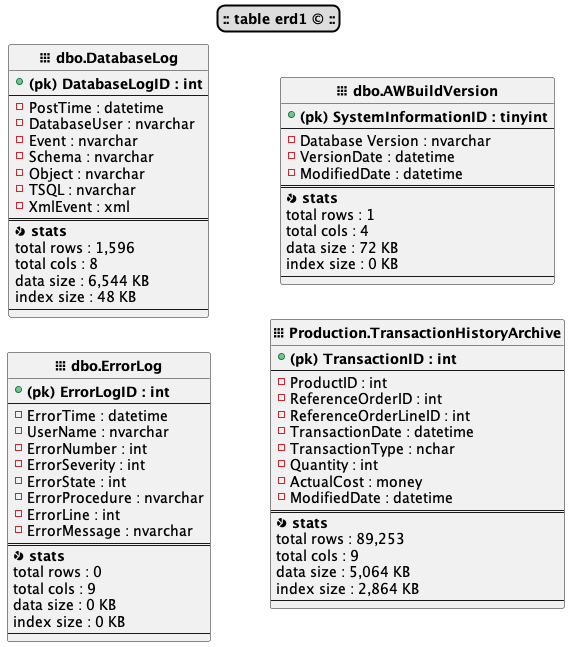

The diagram above was rendered by PlantUML. Its source (embedded in the PNG):
@startuml
skinparam titleBorderRoundCorner 15
skinparam titleBorderThickness 2
skinparam titleBorderColor black
skinparam titleBackgroundColor #DDDDDD
title **:: table erd1 © ::**
!theme _none_
skinparam shadowing False
left to right direction
skinparam linetype polyline
skinparam packageStyle rectangle
hide circle



entity "<&grid-three-up>** dbo.DatabaseLog**" as dbo.DatabaseLog { 
  + **(pk) DatabaseLogID : int**
  --
  - PostTime : datetime
  - DatabaseUser : nvarchar
  - Event : nvarchar
  - Schema : nvarchar
  - Object : nvarchar
  - TSQL : nvarchar
  - XmlEvent : xml
  ==
  <&pie-chart>** stats**
      total rows : 1,596
      total cols : 8
      data size : 6,544 KB
      index size : 48 KB
  --
}


entity "<&grid-three-up>** dbo.ErrorLog**" as dbo.ErrorLog { 
  + **(pk) ErrorLogID : int**
  --
  - ErrorTime : datetime
  - UserName : nvarchar
  - ErrorNumber : int
  - ErrorSeverity : int
  - ErrorState : int
  - ErrorProcedure : nvarchar
  - ErrorLine : int
  - ErrorMessage : nvarchar
  ==
  <&pie-chart>** stats**
      total rows : 0
      total cols : 9
      data size : 0 KB
      index size : 0 KB
  --
}


entity "<&grid-three-up>** dbo.AWBuildVersion**" as dbo.AWBuildVersion { 
  + **(pk) SystemInformationID : tinyint**
  --
  - Database Version : nvarchar
  - VersionDate : datetime
  - ModifiedDate : datetime
  ==
  <&pie-chart>** stats**
      total rows : 1
      total cols : 4
      data size : 72 KB
      index size : 0 KB
  --
}


entity "<&grid-three-up>** Production.TransactionHistoryArchive**" as Production.TransactionHistoryArchive { 
  + **(pk) TransactionID : int**
  --
  - ProductID : int
  - ReferenceOrderID : int
  - ReferenceOrderLineID : int
  - TransactionDate : datetime
  - TransactionType : nchar
  - Quantity : int
  - ActualCost : money
  - ModifiedDate : datetime
  ==
  <&pie-chart>** stats**
      total rows : 89,253
      total cols : 9
      data size : 5,064 KB
      index size : 2,864 KB
  --
}


@enduml